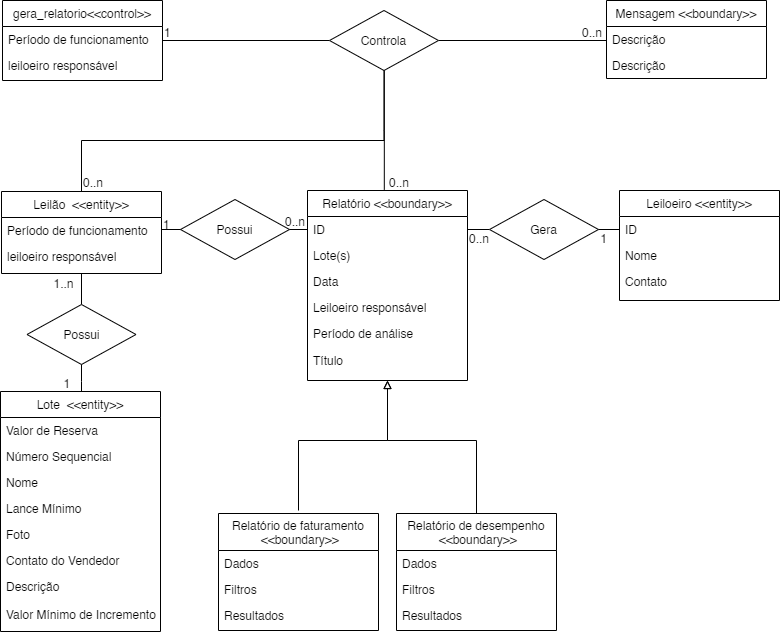

The diagram above was exported from draw.io. Its source (the exported page's mxGraphModel, read from the mxfile embedded in the PNG):
<mxGraphModel dx="-751" dy="1000" grid="1" gridSize="10" guides="1" tooltips="1" connect="1" arrows="1" fold="1" page="1" pageScale="1" pageWidth="827" pageHeight="1169" math="0" shadow="0">
  <root>
    <mxCell id="GM7JVgctA590jj6csEi0-0" />
    <mxCell id="GM7JVgctA590jj6csEi0-1" parent="GM7JVgctA590jj6csEi0-0" />
    <mxCell id="IXaEBEFKLC8uLsoNlzjR-0" value="" style="edgeStyle=orthogonalEdgeStyle;rounded=0;orthogonalLoop=1;jettySize=auto;html=1;startArrow=none;startFill=0;endArrow=none;endFill=0;entryX=0.5;entryY=1;entryDx=0;entryDy=0;" edge="1" parent="GM7JVgctA590jj6csEi0-1" source="IXaEBEFKLC8uLsoNlzjR-45" target="IXaEBEFKLC8uLsoNlzjR-10">
      <mxGeometry relative="1" as="geometry">
        <Array as="points">
          <mxPoint x="2592" y="461" />
        </Array>
      </mxGeometry>
    </mxCell>
    <mxCell id="IXaEBEFKLC8uLsoNlzjR-1" value="Lote  &lt;&lt;entity&gt;&gt;" style="swimlane;fontStyle=0;align=center;verticalAlign=top;childLayout=stackLayout;horizontal=1;startSize=26;horizontalStack=0;resizeParent=1;resizeLast=0;collapsible=1;marginBottom=0;rounded=0;shadow=0;strokeWidth=1;" vertex="1" parent="GM7JVgctA590jj6csEi0-1">
      <mxGeometry x="2511" y="501" width="160" height="240" as="geometry">
        <mxRectangle x="220" y="120" width="160" height="26" as="alternateBounds" />
      </mxGeometry>
    </mxCell>
    <mxCell id="IXaEBEFKLC8uLsoNlzjR-2" value="Valor de Reserva" style="text;align=left;verticalAlign=top;spacingLeft=4;spacingRight=4;overflow=hidden;rotatable=0;points=[[0,0.5],[1,0.5]];portConstraint=eastwest;" vertex="1" parent="IXaEBEFKLC8uLsoNlzjR-1">
      <mxGeometry y="26" width="160" height="26" as="geometry" />
    </mxCell>
    <mxCell id="IXaEBEFKLC8uLsoNlzjR-3" value="Número Sequencial" style="text;align=left;verticalAlign=top;spacingLeft=4;spacingRight=4;overflow=hidden;rotatable=0;points=[[0,0.5],[1,0.5]];portConstraint=eastwest;rounded=0;shadow=0;html=0;" vertex="1" parent="IXaEBEFKLC8uLsoNlzjR-1">
      <mxGeometry y="52" width="160" height="26" as="geometry" />
    </mxCell>
    <mxCell id="IXaEBEFKLC8uLsoNlzjR-4" value="Nome " style="text;align=left;verticalAlign=top;spacingLeft=4;spacingRight=4;overflow=hidden;rotatable=0;points=[[0,0.5],[1,0.5]];portConstraint=eastwest;rounded=0;shadow=0;html=0;" vertex="1" parent="IXaEBEFKLC8uLsoNlzjR-1">
      <mxGeometry y="78" width="160" height="26" as="geometry" />
    </mxCell>
    <mxCell id="IXaEBEFKLC8uLsoNlzjR-5" value="Lance Mínimo" style="text;align=left;verticalAlign=top;spacingLeft=4;spacingRight=4;overflow=hidden;rotatable=0;points=[[0,0.5],[1,0.5]];portConstraint=eastwest;rounded=0;shadow=0;html=0;" vertex="1" parent="IXaEBEFKLC8uLsoNlzjR-1">
      <mxGeometry y="104" width="160" height="26" as="geometry" />
    </mxCell>
    <mxCell id="IXaEBEFKLC8uLsoNlzjR-6" value="Foto" style="text;align=left;verticalAlign=top;spacingLeft=4;spacingRight=4;overflow=hidden;rotatable=0;points=[[0,0.5],[1,0.5]];portConstraint=eastwest;rounded=0;shadow=0;html=0;" vertex="1" parent="IXaEBEFKLC8uLsoNlzjR-1">
      <mxGeometry y="130" width="160" height="26" as="geometry" />
    </mxCell>
    <mxCell id="IXaEBEFKLC8uLsoNlzjR-7" value="Contato do Vendedor" style="text;align=left;verticalAlign=top;spacingLeft=4;spacingRight=4;overflow=hidden;rotatable=0;points=[[0,0.5],[1,0.5]];portConstraint=eastwest;rounded=0;shadow=0;html=0;" vertex="1" parent="IXaEBEFKLC8uLsoNlzjR-1">
      <mxGeometry y="156" width="160" height="26" as="geometry" />
    </mxCell>
    <mxCell id="IXaEBEFKLC8uLsoNlzjR-8" value="Descrição " style="text;align=left;verticalAlign=top;spacingLeft=4;spacingRight=4;overflow=hidden;rotatable=0;points=[[0,0.5],[1,0.5]];portConstraint=eastwest;rounded=0;shadow=0;html=0;" vertex="1" parent="IXaEBEFKLC8uLsoNlzjR-1">
      <mxGeometry y="182" width="160" height="28" as="geometry" />
    </mxCell>
    <mxCell id="IXaEBEFKLC8uLsoNlzjR-9" value="Valor Mínimo de Incremento" style="text;align=left;verticalAlign=top;spacingLeft=4;spacingRight=4;overflow=hidden;rotatable=0;points=[[0,0.5],[1,0.5]];portConstraint=eastwest;rounded=0;shadow=0;html=0;" vertex="1" parent="IXaEBEFKLC8uLsoNlzjR-1">
      <mxGeometry y="210" width="160" height="28" as="geometry" />
    </mxCell>
    <mxCell id="IXaEBEFKLC8uLsoNlzjR-10" value="Leilão  &lt;&lt;entity&gt;&gt;" style="swimlane;fontStyle=0;align=center;verticalAlign=top;childLayout=stackLayout;horizontal=1;startSize=26;horizontalStack=0;resizeParent=1;resizeLast=0;collapsible=1;marginBottom=0;rounded=0;shadow=0;strokeWidth=1;" vertex="1" parent="GM7JVgctA590jj6csEi0-1">
      <mxGeometry x="2512" y="301" width="160" height="82" as="geometry">
        <mxRectangle x="230" y="140" width="160" height="26" as="alternateBounds" />
      </mxGeometry>
    </mxCell>
    <mxCell id="IXaEBEFKLC8uLsoNlzjR-11" value="Período de funcionamento" style="text;align=left;verticalAlign=top;spacingLeft=4;spacingRight=4;overflow=hidden;rotatable=0;points=[[0,0.5],[1,0.5]];portConstraint=eastwest;" vertex="1" parent="IXaEBEFKLC8uLsoNlzjR-10">
      <mxGeometry y="26" width="160" height="26" as="geometry" />
    </mxCell>
    <mxCell id="IXaEBEFKLC8uLsoNlzjR-12" value="leiloeiro responsável" style="text;align=left;verticalAlign=top;spacingLeft=4;spacingRight=4;overflow=hidden;rotatable=0;points=[[0,0.5],[1,0.5]];portConstraint=eastwest;rounded=0;shadow=0;html=0;" vertex="1" parent="IXaEBEFKLC8uLsoNlzjR-10">
      <mxGeometry y="52" width="160" height="26" as="geometry" />
    </mxCell>
    <mxCell id="IXaEBEFKLC8uLsoNlzjR-13" value="1..n" style="resizable=0;align=left;verticalAlign=bottom;labelBackgroundColor=none;fontSize=12;" connectable="0" vertex="1" parent="GM7JVgctA590jj6csEi0-1">
      <mxGeometry x="2562.5" y="401" as="geometry" />
    </mxCell>
    <mxCell id="IXaEBEFKLC8uLsoNlzjR-14" value="1" style="resizable=0;align=left;verticalAlign=bottom;labelBackgroundColor=none;fontSize=12;" connectable="0" vertex="1" parent="GM7JVgctA590jj6csEi0-1">
      <mxGeometry x="2572.5" y="501" as="geometry" />
    </mxCell>
    <mxCell id="IXaEBEFKLC8uLsoNlzjR-15" style="edgeStyle=orthogonalEdgeStyle;rounded=0;orthogonalLoop=1;jettySize=auto;html=1;entryX=1;entryY=0.5;entryDx=0;entryDy=0;startArrow=none;startFill=0;endArrow=none;endFill=0;" edge="1" parent="GM7JVgctA590jj6csEi0-1" source="IXaEBEFKLC8uLsoNlzjR-18" target="IXaEBEFKLC8uLsoNlzjR-11">
      <mxGeometry relative="1" as="geometry">
        <Array as="points">
          <mxPoint x="2779" y="339" />
          <mxPoint x="2779" y="339" />
        </Array>
      </mxGeometry>
    </mxCell>
    <mxCell id="IXaEBEFKLC8uLsoNlzjR-16" style="edgeStyle=orthogonalEdgeStyle;rounded=0;orthogonalLoop=1;jettySize=auto;html=1;startArrow=block;startFill=0;endArrow=none;endFill=0;" edge="1" parent="GM7JVgctA590jj6csEi0-1" source="IXaEBEFKLC8uLsoNlzjR-18">
      <mxGeometry relative="1" as="geometry">
        <mxPoint x="2809" y="620" as="targetPoint" />
        <Array as="points">
          <mxPoint x="2898" y="550" />
          <mxPoint x="2809" y="550" />
        </Array>
      </mxGeometry>
    </mxCell>
    <mxCell id="IXaEBEFKLC8uLsoNlzjR-17" style="edgeStyle=orthogonalEdgeStyle;rounded=0;orthogonalLoop=1;jettySize=auto;html=1;entryX=0.5;entryY=0;entryDx=0;entryDy=0;startArrow=block;startFill=0;endArrow=none;endFill=0;" edge="1" parent="GM7JVgctA590jj6csEi0-1" source="IXaEBEFKLC8uLsoNlzjR-18" target="IXaEBEFKLC8uLsoNlzjR-25">
      <mxGeometry relative="1" as="geometry">
        <Array as="points">
          <mxPoint x="2898" y="550" />
          <mxPoint x="2987" y="550" />
        </Array>
      </mxGeometry>
    </mxCell>
    <mxCell id="IXaEBEFKLC8uLsoNlzjR-18" value="Relatório &lt;&lt;boundary&gt;&gt;" style="swimlane;fontStyle=0;align=center;verticalAlign=top;childLayout=stackLayout;horizontal=1;startSize=26;horizontalStack=0;resizeParent=1;resizeLast=0;collapsible=1;marginBottom=0;rounded=0;shadow=0;strokeWidth=1;" vertex="1" parent="GM7JVgctA590jj6csEi0-1">
      <mxGeometry x="2818" y="300" width="160" height="190" as="geometry">
        <mxRectangle x="230" y="140" width="160" height="26" as="alternateBounds" />
      </mxGeometry>
    </mxCell>
    <mxCell id="IXaEBEFKLC8uLsoNlzjR-19" value="ID" style="text;align=left;verticalAlign=top;spacingLeft=4;spacingRight=4;overflow=hidden;rotatable=0;points=[[0,0.5],[1,0.5]];portConstraint=eastwest;" vertex="1" parent="IXaEBEFKLC8uLsoNlzjR-18">
      <mxGeometry y="26" width="160" height="26" as="geometry" />
    </mxCell>
    <mxCell id="IXaEBEFKLC8uLsoNlzjR-20" value="Lote(s)" style="text;align=left;verticalAlign=top;spacingLeft=4;spacingRight=4;overflow=hidden;rotatable=0;points=[[0,0.5],[1,0.5]];portConstraint=eastwest;rounded=0;shadow=0;html=0;" vertex="1" parent="IXaEBEFKLC8uLsoNlzjR-18">
      <mxGeometry y="52" width="160" height="26" as="geometry" />
    </mxCell>
    <mxCell id="IXaEBEFKLC8uLsoNlzjR-21" value="Data" style="text;align=left;verticalAlign=top;spacingLeft=4;spacingRight=4;overflow=hidden;rotatable=0;points=[[0,0.5],[1,0.5]];portConstraint=eastwest;rounded=0;shadow=0;html=0;" vertex="1" parent="IXaEBEFKLC8uLsoNlzjR-18">
      <mxGeometry y="78" width="160" height="26" as="geometry" />
    </mxCell>
    <mxCell id="IXaEBEFKLC8uLsoNlzjR-22" value="Leiloeiro responsável" style="text;align=left;verticalAlign=top;spacingLeft=4;spacingRight=4;overflow=hidden;rotatable=0;points=[[0,0.5],[1,0.5]];portConstraint=eastwest;rounded=0;shadow=0;html=0;" vertex="1" parent="IXaEBEFKLC8uLsoNlzjR-18">
      <mxGeometry y="104" width="160" height="26" as="geometry" />
    </mxCell>
    <mxCell id="IXaEBEFKLC8uLsoNlzjR-23" value="Período de análise" style="text;align=left;verticalAlign=top;spacingLeft=4;spacingRight=4;overflow=hidden;rotatable=0;points=[[0,0.5],[1,0.5]];portConstraint=eastwest;rounded=0;shadow=0;html=0;" vertex="1" parent="IXaEBEFKLC8uLsoNlzjR-18">
      <mxGeometry y="130" width="160" height="26" as="geometry" />
    </mxCell>
    <mxCell id="IXaEBEFKLC8uLsoNlzjR-24" value="Título" style="text;align=left;verticalAlign=top;spacingLeft=4;spacingRight=4;overflow=hidden;rotatable=0;points=[[0,0.5],[1,0.5]];portConstraint=eastwest;rounded=0;shadow=0;html=0;" vertex="1" parent="GM7JVgctA590jj6csEi0-1">
      <mxGeometry x="2818" y="457" width="160" height="26" as="geometry" />
    </mxCell>
    <mxCell id="IXaEBEFKLC8uLsoNlzjR-25" value="Relatório de desempenho&#10; &lt;&lt;boundary&gt;&gt;" style="swimlane;fontStyle=0;align=center;verticalAlign=middle;childLayout=stackLayout;horizontal=1;startSize=37;horizontalStack=0;resizeParent=1;resizeLast=0;collapsible=1;marginBottom=0;rounded=0;shadow=0;strokeWidth=1;" vertex="1" parent="GM7JVgctA590jj6csEi0-1">
      <mxGeometry x="2907" y="623" width="160" height="117" as="geometry">
        <mxRectangle x="2128" y="543" width="160" height="26" as="alternateBounds" />
      </mxGeometry>
    </mxCell>
    <mxCell id="IXaEBEFKLC8uLsoNlzjR-26" value="Dados" style="text;align=left;verticalAlign=top;spacingLeft=4;spacingRight=4;overflow=hidden;rotatable=0;points=[[0,0.5],[1,0.5]];portConstraint=eastwest;" vertex="1" parent="IXaEBEFKLC8uLsoNlzjR-25">
      <mxGeometry y="37" width="160" height="26" as="geometry" />
    </mxCell>
    <mxCell id="IXaEBEFKLC8uLsoNlzjR-27" value="Filtros" style="text;align=left;verticalAlign=top;spacingLeft=4;spacingRight=4;overflow=hidden;rotatable=0;points=[[0,0.5],[1,0.5]];portConstraint=eastwest;rounded=0;shadow=0;html=0;" vertex="1" parent="IXaEBEFKLC8uLsoNlzjR-25">
      <mxGeometry y="63" width="160" height="26" as="geometry" />
    </mxCell>
    <mxCell id="IXaEBEFKLC8uLsoNlzjR-28" value="Resultados" style="text;align=left;verticalAlign=top;spacingLeft=4;spacingRight=4;overflow=hidden;rotatable=0;points=[[0,0.5],[1,0.5]];portConstraint=eastwest;rounded=0;shadow=0;html=0;" vertex="1" parent="IXaEBEFKLC8uLsoNlzjR-25">
      <mxGeometry y="89" width="160" height="26" as="geometry" />
    </mxCell>
    <mxCell id="IXaEBEFKLC8uLsoNlzjR-29" value="" style="edgeStyle=orthogonalEdgeStyle;rounded=0;orthogonalLoop=1;jettySize=auto;html=1;startArrow=none;startFill=0;endArrow=none;endFill=0;endSize=6;targetPerimeterSpacing=0;strokeWidth=1;entryX=1;entryY=0.5;entryDx=0;entryDy=0;exitX=0;exitY=0.5;exitDx=0;exitDy=0;" edge="1" parent="GM7JVgctA590jj6csEi0-1" source="IXaEBEFKLC8uLsoNlzjR-60" target="IXaEBEFKLC8uLsoNlzjR-19">
      <mxGeometry relative="1" as="geometry">
        <Array as="points" />
        <mxPoint x="3119" y="339" as="sourcePoint" />
        <mxPoint x="2978" y="338" as="targetPoint" />
      </mxGeometry>
    </mxCell>
    <mxCell id="IXaEBEFKLC8uLsoNlzjR-30" value="Leiloeiro &lt;&lt;entity&gt;&gt;" style="swimlane;fontStyle=0;align=center;verticalAlign=top;childLayout=stackLayout;horizontal=1;startSize=26;horizontalStack=0;resizeParent=1;resizeLast=0;collapsible=1;marginBottom=0;rounded=0;shadow=0;strokeWidth=1;" vertex="1" parent="GM7JVgctA590jj6csEi0-1">
      <mxGeometry x="3130" y="300" width="160" height="110" as="geometry">
        <mxRectangle x="230" y="140" width="160" height="26" as="alternateBounds" />
      </mxGeometry>
    </mxCell>
    <mxCell id="IXaEBEFKLC8uLsoNlzjR-31" value="ID" style="text;align=left;verticalAlign=top;spacingLeft=4;spacingRight=4;overflow=hidden;rotatable=0;points=[[0,0.5],[1,0.5]];portConstraint=eastwest;" vertex="1" parent="IXaEBEFKLC8uLsoNlzjR-30">
      <mxGeometry y="26" width="160" height="26" as="geometry" />
    </mxCell>
    <mxCell id="IXaEBEFKLC8uLsoNlzjR-32" value="Nome" style="text;align=left;verticalAlign=top;spacingLeft=4;spacingRight=4;overflow=hidden;rotatable=0;points=[[0,0.5],[1,0.5]];portConstraint=eastwest;rounded=0;shadow=0;html=0;" vertex="1" parent="IXaEBEFKLC8uLsoNlzjR-30">
      <mxGeometry y="52" width="160" height="26" as="geometry" />
    </mxCell>
    <mxCell id="IXaEBEFKLC8uLsoNlzjR-33" value="Contato" style="text;align=left;verticalAlign=top;spacingLeft=4;spacingRight=4;overflow=hidden;rotatable=0;points=[[0,0.5],[1,0.5]];portConstraint=eastwest;rounded=0;shadow=0;html=0;" vertex="1" parent="IXaEBEFKLC8uLsoNlzjR-30">
      <mxGeometry y="78" width="160" height="26" as="geometry" />
    </mxCell>
    <mxCell id="IXaEBEFKLC8uLsoNlzjR-34" value="Mensagem &lt;&lt;boundary&gt;&gt;" style="swimlane;fontStyle=0;align=center;verticalAlign=top;childLayout=stackLayout;horizontal=1;startSize=26;horizontalStack=0;resizeParent=1;resizeLast=0;collapsible=1;marginBottom=0;rounded=0;shadow=0;strokeWidth=1;" vertex="1" parent="GM7JVgctA590jj6csEi0-1">
      <mxGeometry x="3117" y="110" width="160" height="78" as="geometry">
        <mxRectangle x="230" y="140" width="160" height="26" as="alternateBounds" />
      </mxGeometry>
    </mxCell>
    <mxCell id="IXaEBEFKLC8uLsoNlzjR-35" value="Descrição" style="text;align=left;verticalAlign=top;spacingLeft=4;spacingRight=4;overflow=hidden;rotatable=0;points=[[0,0.5],[1,0.5]];portConstraint=eastwest;rounded=0;shadow=0;html=0;" vertex="1" parent="IXaEBEFKLC8uLsoNlzjR-34">
      <mxGeometry y="26" width="160" height="26" as="geometry" />
    </mxCell>
    <mxCell id="IXaEBEFKLC8uLsoNlzjR-36" value="Descrição" style="text;align=left;verticalAlign=top;spacingLeft=4;spacingRight=4;overflow=hidden;rotatable=0;points=[[0,0.5],[1,0.5]];portConstraint=eastwest;rounded=0;shadow=0;html=0;" vertex="1" parent="IXaEBEFKLC8uLsoNlzjR-34">
      <mxGeometry y="52" width="160" height="26" as="geometry" />
    </mxCell>
    <mxCell id="IXaEBEFKLC8uLsoNlzjR-37" value="Relatório de faturamento&#10; &lt;&lt;boundary&gt;&gt;" style="swimlane;fontStyle=0;align=center;verticalAlign=middle;childLayout=stackLayout;horizontal=1;startSize=37;horizontalStack=0;resizeParent=1;resizeLast=0;collapsible=1;marginBottom=0;rounded=0;shadow=0;strokeWidth=1;" vertex="1" parent="GM7JVgctA590jj6csEi0-1">
      <mxGeometry x="2729" y="623" width="160" height="117" as="geometry">
        <mxRectangle x="2128" y="543" width="160" height="26" as="alternateBounds" />
      </mxGeometry>
    </mxCell>
    <mxCell id="IXaEBEFKLC8uLsoNlzjR-38" value="Dados" style="text;align=left;verticalAlign=top;spacingLeft=4;spacingRight=4;overflow=hidden;rotatable=0;points=[[0,0.5],[1,0.5]];portConstraint=eastwest;" vertex="1" parent="IXaEBEFKLC8uLsoNlzjR-37">
      <mxGeometry y="37" width="160" height="26" as="geometry" />
    </mxCell>
    <mxCell id="IXaEBEFKLC8uLsoNlzjR-39" value="Filtros" style="text;align=left;verticalAlign=top;spacingLeft=4;spacingRight=4;overflow=hidden;rotatable=0;points=[[0,0.5],[1,0.5]];portConstraint=eastwest;rounded=0;shadow=0;html=0;" vertex="1" parent="IXaEBEFKLC8uLsoNlzjR-37">
      <mxGeometry y="63" width="160" height="26" as="geometry" />
    </mxCell>
    <mxCell id="IXaEBEFKLC8uLsoNlzjR-40" value="Resultados" style="text;align=left;verticalAlign=top;spacingLeft=4;spacingRight=4;overflow=hidden;rotatable=0;points=[[0,0.5],[1,0.5]];portConstraint=eastwest;rounded=0;shadow=0;html=0;" vertex="1" parent="IXaEBEFKLC8uLsoNlzjR-37">
      <mxGeometry y="89" width="160" height="26" as="geometry" />
    </mxCell>
    <mxCell id="IXaEBEFKLC8uLsoNlzjR-41" style="edgeStyle=orthogonalEdgeStyle;rounded=0;orthogonalLoop=1;jettySize=auto;html=1;startArrow=none;startFill=0;endArrow=none;endFill=0;" edge="1" parent="GM7JVgctA590jj6csEi0-1" source="IXaEBEFKLC8uLsoNlzjR-42" target="IXaEBEFKLC8uLsoNlzjR-55">
      <mxGeometry relative="1" as="geometry" />
    </mxCell>
    <mxCell id="IXaEBEFKLC8uLsoNlzjR-42" value="gera_relatorio&lt;&lt;control&gt;&gt;" style="swimlane;fontStyle=0;align=center;verticalAlign=top;childLayout=stackLayout;horizontal=1;startSize=26;horizontalStack=0;resizeParent=1;resizeLast=0;collapsible=1;marginBottom=0;rounded=0;shadow=0;strokeWidth=1;" vertex="1" parent="GM7JVgctA590jj6csEi0-1">
      <mxGeometry x="2513" y="110" width="160" height="80" as="geometry">
        <mxRectangle x="230" y="140" width="160" height="26" as="alternateBounds" />
      </mxGeometry>
    </mxCell>
    <mxCell id="IXaEBEFKLC8uLsoNlzjR-43" value="Período de funcionamento" style="text;align=left;verticalAlign=top;spacingLeft=4;spacingRight=4;overflow=hidden;rotatable=0;points=[[0,0.5],[1,0.5]];portConstraint=eastwest;" vertex="1" parent="IXaEBEFKLC8uLsoNlzjR-42">
      <mxGeometry y="26" width="160" height="26" as="geometry" />
    </mxCell>
    <mxCell id="IXaEBEFKLC8uLsoNlzjR-44" value="leiloeiro responsável" style="text;align=left;verticalAlign=top;spacingLeft=4;spacingRight=4;overflow=hidden;rotatable=0;points=[[0,0.5],[1,0.5]];portConstraint=eastwest;rounded=0;shadow=0;html=0;" vertex="1" parent="IXaEBEFKLC8uLsoNlzjR-42">
      <mxGeometry y="52" width="160" height="26" as="geometry" />
    </mxCell>
    <mxCell id="IXaEBEFKLC8uLsoNlzjR-45" value="Possui" style="rhombus;whiteSpace=wrap;html=1;" vertex="1" parent="GM7JVgctA590jj6csEi0-1">
      <mxGeometry x="2537.5" y="414" width="109" height="60" as="geometry" />
    </mxCell>
    <mxCell id="IXaEBEFKLC8uLsoNlzjR-46" value="" style="edgeStyle=orthogonalEdgeStyle;rounded=0;orthogonalLoop=1;jettySize=auto;html=1;startArrow=none;startFill=0;endArrow=none;endFill=0;entryX=0.5;entryY=1;entryDx=0;entryDy=0;" edge="1" parent="GM7JVgctA590jj6csEi0-1" source="IXaEBEFKLC8uLsoNlzjR-1" target="IXaEBEFKLC8uLsoNlzjR-45">
      <mxGeometry relative="1" as="geometry">
        <mxPoint x="2592" y="500.9999999999999" as="sourcePoint" />
        <mxPoint x="2651" y="481" as="targetPoint" />
        <Array as="points">
          <mxPoint x="2592" y="491" />
          <mxPoint x="2592" y="491" />
        </Array>
      </mxGeometry>
    </mxCell>
    <mxCell id="IXaEBEFKLC8uLsoNlzjR-47" value="Possui" style="rhombus;whiteSpace=wrap;html=1;" vertex="1" parent="GM7JVgctA590jj6csEi0-1">
      <mxGeometry x="2691" y="309" width="109" height="60" as="geometry" />
    </mxCell>
    <mxCell id="IXaEBEFKLC8uLsoNlzjR-48" value="0..n" style="resizable=0;align=left;verticalAlign=bottom;labelBackgroundColor=none;fontSize=12;direction=south;" connectable="0" vertex="1" parent="GM7JVgctA590jj6csEi0-1">
      <mxGeometry x="2794" y="339" as="geometry" />
    </mxCell>
    <mxCell id="IXaEBEFKLC8uLsoNlzjR-49" value="1" style="resizable=0;align=left;verticalAlign=bottom;labelBackgroundColor=none;fontSize=12;" connectable="0" vertex="1" parent="GM7JVgctA590jj6csEi0-1">
      <mxGeometry x="2672" y="342" as="geometry" />
    </mxCell>
    <mxCell id="IXaEBEFKLC8uLsoNlzjR-50" value="    1" style="resizable=0;align=left;verticalAlign=bottom;labelBackgroundColor=none;fontSize=12;" connectable="0" vertex="1" parent="GM7JVgctA590jj6csEi0-1">
      <mxGeometry x="3096" y="356" as="geometry" />
    </mxCell>
    <mxCell id="IXaEBEFKLC8uLsoNlzjR-51" value="0..n" style="resizable=0;align=left;verticalAlign=bottom;labelBackgroundColor=none;fontSize=12;" connectable="0" vertex="1" parent="GM7JVgctA590jj6csEi0-1">
      <mxGeometry x="2978" y="356" as="geometry" />
    </mxCell>
    <mxCell id="IXaEBEFKLC8uLsoNlzjR-52" style="edgeStyle=orthogonalEdgeStyle;rounded=0;orthogonalLoop=1;jettySize=auto;html=1;startArrow=none;startFill=0;endArrow=none;endFill=0;entryX=0.48;entryY=-0.004;entryDx=0;entryDy=0;entryPerimeter=0;" edge="1" parent="GM7JVgctA590jj6csEi0-1" source="IXaEBEFKLC8uLsoNlzjR-55" target="IXaEBEFKLC8uLsoNlzjR-18">
      <mxGeometry relative="1" as="geometry">
        <mxPoint x="2894.5" y="290" as="targetPoint" />
        <Array as="points">
          <mxPoint x="2895" y="240" />
        </Array>
      </mxGeometry>
    </mxCell>
    <mxCell id="IXaEBEFKLC8uLsoNlzjR-53" style="edgeStyle=orthogonalEdgeStyle;rounded=0;orthogonalLoop=1;jettySize=auto;html=1;entryX=0.5;entryY=0;entryDx=0;entryDy=0;startArrow=none;startFill=0;endArrow=none;endFill=0;" edge="1" parent="GM7JVgctA590jj6csEi0-1" source="IXaEBEFKLC8uLsoNlzjR-55" target="IXaEBEFKLC8uLsoNlzjR-10">
      <mxGeometry relative="1" as="geometry">
        <Array as="points">
          <mxPoint x="2895" y="250" />
          <mxPoint x="2592" y="250" />
        </Array>
      </mxGeometry>
    </mxCell>
    <mxCell id="IXaEBEFKLC8uLsoNlzjR-54" style="edgeStyle=orthogonalEdgeStyle;rounded=0;orthogonalLoop=1;jettySize=auto;html=1;startArrow=none;startFill=0;endArrow=none;endFill=0;" edge="1" parent="GM7JVgctA590jj6csEi0-1" source="IXaEBEFKLC8uLsoNlzjR-55">
      <mxGeometry relative="1" as="geometry">
        <mxPoint x="3117" y="150" as="targetPoint" />
        <Array as="points">
          <mxPoint x="3117" y="150" />
        </Array>
      </mxGeometry>
    </mxCell>
    <mxCell id="IXaEBEFKLC8uLsoNlzjR-55" value="Controla" style="rhombus;whiteSpace=wrap;html=1;" vertex="1" parent="GM7JVgctA590jj6csEi0-1">
      <mxGeometry x="2840" y="120" width="109" height="60" as="geometry" />
    </mxCell>
    <mxCell id="IXaEBEFKLC8uLsoNlzjR-56" value="1" style="resizable=0;align=left;verticalAlign=bottom;labelBackgroundColor=none;fontSize=12;" connectable="0" vertex="1" parent="GM7JVgctA590jj6csEi0-1">
      <mxGeometry x="2673" y="150" as="geometry" />
    </mxCell>
    <mxCell id="IXaEBEFKLC8uLsoNlzjR-57" value="0..n" style="resizable=0;align=left;verticalAlign=bottom;labelBackgroundColor=none;fontSize=12;" connectable="0" vertex="1" parent="GM7JVgctA590jj6csEi0-1">
      <mxGeometry x="3091" y="150" as="geometry" />
    </mxCell>
    <mxCell id="IXaEBEFKLC8uLsoNlzjR-58" value="0..n" style="resizable=0;align=left;verticalAlign=bottom;labelBackgroundColor=none;fontSize=12;" connectable="0" vertex="1" parent="GM7JVgctA590jj6csEi0-1">
      <mxGeometry x="2898" y="300" as="geometry" />
    </mxCell>
    <mxCell id="IXaEBEFKLC8uLsoNlzjR-59" value="0..n" style="resizable=0;align=left;verticalAlign=bottom;labelBackgroundColor=none;fontSize=12;" connectable="0" vertex="1" parent="GM7JVgctA590jj6csEi0-1">
      <mxGeometry x="2592" y="300" as="geometry" />
    </mxCell>
    <mxCell id="IXaEBEFKLC8uLsoNlzjR-60" value="Gera" style="rhombus;whiteSpace=wrap;html=1;" vertex="1" parent="GM7JVgctA590jj6csEi0-1">
      <mxGeometry x="3000" y="309" width="109" height="60" as="geometry" />
    </mxCell>
    <mxCell id="IXaEBEFKLC8uLsoNlzjR-61" value="" style="edgeStyle=orthogonalEdgeStyle;rounded=0;orthogonalLoop=1;jettySize=auto;html=1;startArrow=none;startFill=0;endArrow=none;endFill=0;endSize=6;strokeWidth=1;entryX=1;entryY=0.5;entryDx=0;entryDy=0;exitX=0;exitY=0.5;exitDx=0;exitDy=0;" edge="1" parent="GM7JVgctA590jj6csEi0-1" source="IXaEBEFKLC8uLsoNlzjR-31" target="IXaEBEFKLC8uLsoNlzjR-60">
      <mxGeometry relative="1" as="geometry">
        <Array as="points" />
        <mxPoint x="3130" y="338.9999999999999" as="sourcePoint" />
        <mxPoint x="2978" y="338.9999999999999" as="targetPoint" />
      </mxGeometry>
    </mxCell>
  </root>
</mxGraphModel>